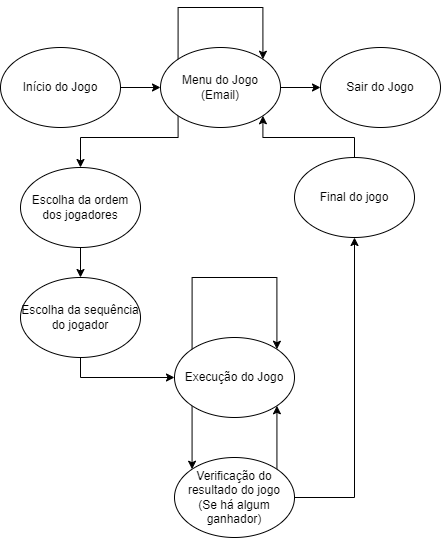

The diagram above was exported from draw.io. Its source (the exported page's mxGraphModel, read from the mxfile embedded in the PNG):
<mxGraphModel dx="1247" dy="677" grid="1" gridSize="10" guides="1" tooltips="1" connect="1" arrows="1" fold="1" page="1" pageScale="1" pageWidth="827" pageHeight="1169" math="0" shadow="0">
  <root>
    <mxCell id="0" />
    <mxCell id="1" parent="0" />
    <mxCell id="TCaqkyM6qCabhoHtJRgV-8" style="edgeStyle=orthogonalEdgeStyle;rounded=0;orthogonalLoop=1;jettySize=auto;html=1;exitX=1;exitY=0.5;exitDx=0;exitDy=0;entryX=0;entryY=0.5;entryDx=0;entryDy=0;" parent="1" source="TCaqkyM6qCabhoHtJRgV-1" target="TCaqkyM6qCabhoHtJRgV-2" edge="1">
      <mxGeometry relative="1" as="geometry" />
    </mxCell>
    <mxCell id="TCaqkyM6qCabhoHtJRgV-1" value="Início do Jogo" style="ellipse;whiteSpace=wrap;html=1;" parent="1" vertex="1">
      <mxGeometry x="120" y="260" width="120" height="80" as="geometry" />
    </mxCell>
    <mxCell id="TCaqkyM6qCabhoHtJRgV-9" style="edgeStyle=orthogonalEdgeStyle;rounded=0;orthogonalLoop=1;jettySize=auto;html=1;exitX=1;exitY=0.5;exitDx=0;exitDy=0;entryX=0;entryY=0.5;entryDx=0;entryDy=0;" parent="1" source="TCaqkyM6qCabhoHtJRgV-2" target="TCaqkyM6qCabhoHtJRgV-3" edge="1">
      <mxGeometry relative="1" as="geometry" />
    </mxCell>
    <mxCell id="TCaqkyM6qCabhoHtJRgV-12" style="edgeStyle=orthogonalEdgeStyle;rounded=0;orthogonalLoop=1;jettySize=auto;html=1;exitX=0;exitY=1;exitDx=0;exitDy=0;entryX=0.5;entryY=0;entryDx=0;entryDy=0;" parent="1" source="TCaqkyM6qCabhoHtJRgV-2" target="TCaqkyM6qCabhoHtJRgV-4" edge="1">
      <mxGeometry relative="1" as="geometry">
        <Array as="points">
          <mxPoint x="298" y="350" />
          <mxPoint x="200" y="350" />
        </Array>
      </mxGeometry>
    </mxCell>
    <mxCell id="TCaqkyM6qCabhoHtJRgV-2" value="Menu do Jogo&lt;br&gt;(Email)" style="ellipse;whiteSpace=wrap;html=1;" parent="1" vertex="1">
      <mxGeometry x="280" y="260" width="120" height="80" as="geometry" />
    </mxCell>
    <mxCell id="TCaqkyM6qCabhoHtJRgV-3" value="Sair do Jogo" style="ellipse;whiteSpace=wrap;html=1;" parent="1" vertex="1">
      <mxGeometry x="440" y="260" width="120" height="80" as="geometry" />
    </mxCell>
    <mxCell id="TCaqkyM6qCabhoHtJRgV-13" style="edgeStyle=orthogonalEdgeStyle;rounded=0;orthogonalLoop=1;jettySize=auto;html=1;exitX=0.5;exitY=1;exitDx=0;exitDy=0;entryX=0.5;entryY=0;entryDx=0;entryDy=0;" parent="1" source="TCaqkyM6qCabhoHtJRgV-4" target="TCaqkyM6qCabhoHtJRgV-5" edge="1">
      <mxGeometry relative="1" as="geometry" />
    </mxCell>
    <mxCell id="TCaqkyM6qCabhoHtJRgV-4" value="Escolha da ordem dos jogadores" style="ellipse;whiteSpace=wrap;html=1;" parent="1" vertex="1">
      <mxGeometry x="140" y="380" width="120" height="80" as="geometry" />
    </mxCell>
    <mxCell id="TCaqkyM6qCabhoHtJRgV-14" style="edgeStyle=orthogonalEdgeStyle;rounded=0;orthogonalLoop=1;jettySize=auto;html=1;exitX=0.5;exitY=1;exitDx=0;exitDy=0;entryX=0;entryY=0.5;entryDx=0;entryDy=0;" parent="1" source="TCaqkyM6qCabhoHtJRgV-5" target="TCaqkyM6qCabhoHtJRgV-6" edge="1">
      <mxGeometry relative="1" as="geometry" />
    </mxCell>
    <mxCell id="TCaqkyM6qCabhoHtJRgV-5" value="Escolha da sequência do jogador" style="ellipse;whiteSpace=wrap;html=1;" parent="1" vertex="1">
      <mxGeometry x="140" y="490" width="120" height="80" as="geometry" />
    </mxCell>
    <mxCell id="OQAWDPt0MfqddJACibY9-2" style="edgeStyle=orthogonalEdgeStyle;rounded=0;orthogonalLoop=1;jettySize=auto;html=1;exitX=0;exitY=1;exitDx=0;exitDy=0;entryX=0;entryY=0;entryDx=0;entryDy=0;" parent="1" source="TCaqkyM6qCabhoHtJRgV-6" target="3W2B2XDVtgmiyjmOXfEU-1" edge="1">
      <mxGeometry relative="1" as="geometry" />
    </mxCell>
    <mxCell id="TCaqkyM6qCabhoHtJRgV-6" value="Execução do Jogo" style="ellipse;whiteSpace=wrap;html=1;" parent="1" vertex="1">
      <mxGeometry x="294" y="550" width="120" height="80" as="geometry" />
    </mxCell>
    <mxCell id="TCaqkyM6qCabhoHtJRgV-10" style="edgeStyle=orthogonalEdgeStyle;rounded=0;orthogonalLoop=1;jettySize=auto;html=1;exitX=0;exitY=0;exitDx=0;exitDy=0;entryX=1;entryY=0;entryDx=0;entryDy=0;" parent="1" source="TCaqkyM6qCabhoHtJRgV-2" target="TCaqkyM6qCabhoHtJRgV-2" edge="1">
      <mxGeometry relative="1" as="geometry">
        <Array as="points">
          <mxPoint x="298" y="220" />
          <mxPoint x="382" y="220" />
        </Array>
      </mxGeometry>
    </mxCell>
    <mxCell id="OQAWDPt0MfqddJACibY9-3" style="edgeStyle=orthogonalEdgeStyle;rounded=0;orthogonalLoop=1;jettySize=auto;html=1;exitX=1;exitY=0;exitDx=0;exitDy=0;entryX=1;entryY=1;entryDx=0;entryDy=0;" parent="1" source="3W2B2XDVtgmiyjmOXfEU-1" target="TCaqkyM6qCabhoHtJRgV-6" edge="1">
      <mxGeometry relative="1" as="geometry" />
    </mxCell>
    <mxCell id="OQAWDPt0MfqddJACibY9-6" style="edgeStyle=orthogonalEdgeStyle;rounded=0;orthogonalLoop=1;jettySize=auto;html=1;exitX=1;exitY=0.5;exitDx=0;exitDy=0;entryX=0.5;entryY=1;entryDx=0;entryDy=0;" parent="1" source="3W2B2XDVtgmiyjmOXfEU-1" target="3W2B2XDVtgmiyjmOXfEU-5" edge="1">
      <mxGeometry relative="1" as="geometry" />
    </mxCell>
    <mxCell id="3W2B2XDVtgmiyjmOXfEU-1" value="Verificação do resultado do jogo&lt;br&gt;(Se há algum ganhador)" style="ellipse;whiteSpace=wrap;html=1;" parent="1" vertex="1">
      <mxGeometry x="294" y="670" width="120" height="80" as="geometry" />
    </mxCell>
    <mxCell id="3W2B2XDVtgmiyjmOXfEU-7" style="edgeStyle=orthogonalEdgeStyle;rounded=0;orthogonalLoop=1;jettySize=auto;html=1;exitX=0.5;exitY=0;exitDx=0;exitDy=0;entryX=1;entryY=1;entryDx=0;entryDy=0;" parent="1" source="3W2B2XDVtgmiyjmOXfEU-5" target="TCaqkyM6qCabhoHtJRgV-2" edge="1">
      <mxGeometry relative="1" as="geometry">
        <Array as="points">
          <mxPoint x="474" y="350" />
          <mxPoint x="382" y="350" />
        </Array>
      </mxGeometry>
    </mxCell>
    <mxCell id="3W2B2XDVtgmiyjmOXfEU-5" value="Final do jogo" style="ellipse;whiteSpace=wrap;html=1;" parent="1" vertex="1">
      <mxGeometry x="414" y="370" width="120" height="80" as="geometry" />
    </mxCell>
    <mxCell id="OQAWDPt0MfqddJACibY9-7" style="edgeStyle=orthogonalEdgeStyle;rounded=0;orthogonalLoop=1;jettySize=auto;html=1;exitX=0;exitY=0;exitDx=0;exitDy=0;entryX=1;entryY=0;entryDx=0;entryDy=0;" parent="1" source="TCaqkyM6qCabhoHtJRgV-6" target="TCaqkyM6qCabhoHtJRgV-6" edge="1">
      <mxGeometry relative="1" as="geometry">
        <Array as="points">
          <mxPoint x="312" y="490" />
          <mxPoint x="396" y="490" />
        </Array>
      </mxGeometry>
    </mxCell>
  </root>
</mxGraphModel>